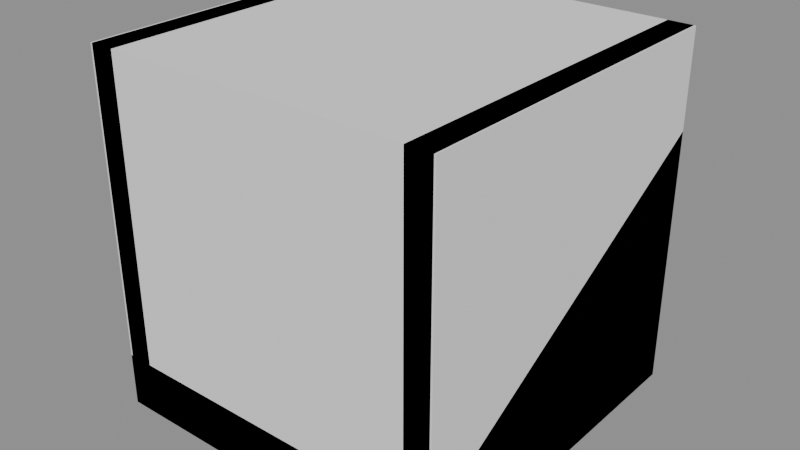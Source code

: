 # Source: bridge_apron.blend  (saved by Blender 5.2.45; exported with 4.5.12 LTS)
import bpy
from mathutils import Matrix  # noqa: F401  (used for matrix-valued properties, if any)

bpy.ops.wm.read_factory_settings(use_empty=True)
scene = bpy.context.scene
scene.name = 'Scene'

# ---- materials (node trees are filled in below, after node groups)
mat_material_world_prop_industrial = bpy.data.materials.new('material.world.prop.industrial')
mat_material_world_prop_industrial.diffuse_color = (1.0, 1.0, 1.0, 1.0)

# ---- material node trees
mat_material_world_prop_industrial.use_nodes = True; mat_material_world_prop_industrial.node_tree.nodes.clear()
_N = mat_material_world_prop_industrial.node_tree.nodes; _L = mat_material_world_prop_industrial.node_tree.links
n0 = _N.new('ShaderNodeBsdfPrincipled'); n0.name = 'Principled BSDF'; n0.location = (-200, 100)
n0.inputs[0].default_value = (1.0, 1.0, 1.0, 1.0)
n0.inputs[1].default_value = 1.0
n0.inputs[2].default_value = 1.0
n0.inputs[10].default_value = 0.005
n1 = _N.new('ShaderNodeOutputMaterial'); n1.name = 'Material Output'; n1.location = (200, 100)
_L.new(n0.outputs[0], n1.inputs[0])
n1.is_active_output = True

# ---- meshes
me_00_0_whole = bpy.data.meshes.new('00:0:whole')
me_00_0_whole.from_pydata([(-0.5, -0.5, -0.5), (-0.5, -0.5, 0.5), (-0.5, 0.5, 0.5), (-0.5, 0.5, -0.5), (0.5, 0.5, -0.5), (0.5, 0.5, 0.5), (0.5, -0.5, 0.5), (0.5, -0.5, -0.5), (-0.5, 0.5, -0.5), (0.5, 0.5, -0.5), (0.5, -0.5, -0.5), (-0.5, -0.5, -0.5), (-0.5, -0.5, 0.5), (0.5, -0.5, 0.5), (0.5, 0.5, 0.5), (-0.5, 0.5, 0.5), (-0.5, 0.5, 0.5), (0.5, 0.5, 0.5), (0.5, 0.5, -0.5), (-0.5, 0.5, -0.5), (-0.5, -0.5, -0.5), (0.5, -0.5, -0.5), (0.5, -0.5, 0.5), (-0.5, -0.5, 0.5)], [], [(0, 1, 2), (0, 2, 3), (4, 5, 6), (4, 6, 7), (8, 9, 10), (8, 10, 11), (12, 13, 14), (12, 14, 15), (16, 17, 18), (16, 18, 19), (20, 21, 22), (20, 22, 23)])
_uv = me_00_0_whole.uv_layers.new(name='UVMap')
_uv.uv.foreach_set('vector', [0.518, 0.732, 0.732, 0.732, 0.732, 0.518, 0.518, 0.732, 0.732, 0.518, 0.518, 0.518, 0.518, 0.732, 0.732, 0.732, 0.732, 0.518, 0.518, 0.732, 0.732, 0.518, 0.518, 0.518, 0.518, 0.732, 0.732, 0.732, 0.732, 0.518, 0.518, 0.732, 0.732, 0.518, 0.518, 0.518, 0.518, 0.732, 0.732, 0.732, 0.732, 0.518, 0.518, 0.732, 0.732, 0.518, 0.518, 0.518, 0.518, 0.732, 0.732, 0.732, 0.732, 0.518, 0.518, 0.732, 0.732, 0.518, 0.518, 0.518, 0.518, 0.732, 0.732, 0.732, 0.732, 0.518, 0.518, 0.732, 0.732, 0.518, 0.518, 0.518])
me_00_0_whole.update()
me_00_0_whole.normals_split_custom_set([tuple(v) for v in zip(*[iter([-1.0, 0.0, 0.0, -1.0, 0.0, 0.0, -1.0, 0.0, 0.0, -1.0, 0.0, 0.0, -1.0, 0.0, 0.0, -1.0, 0.0, 0.0, 1.0, 0.0, 0.0, 1.0, 0.0, 0.0, 1.0, 0.0, 0.0, 1.0, 0.0, 0.0, 1.0, 0.0, 0.0, 1.0, 0.0, 0.0, 0.0, 0.0, -1.0, 0.0, 0.0, -1.0, 0.0, 0.0, -1.0, 0.0, 0.0, -1.0, 0.0, 0.0, -1.0, 0.0, 0.0, -1.0, 0.0, 0.0, 1.0, 0.0, 0.0, 1.0, 0.0, 0.0, 1.0, 0.0, 0.0, 1.0, 0.0, 0.0, 1.0, 0.0, 0.0, 1.0, 0.0, 1.0, 0.0, 0.0, 1.0, 0.0, 0.0, 1.0, 0.0, 0.0, 1.0, 0.0, 0.0, 1.0, 0.0, 0.0, 1.0, 0.0, 0.0, -1.0, 0.0, 0.0, -1.0, 0.0, 0.0, -1.0, 0.0, 0.0, -1.0, 0.0, 0.0, -1.0, 0.0, 0.0, -1.0, 0.0])] * 3)])
me_01_0_whole = bpy.data.meshes.new('01:0:whole')
me_01_0_whole.from_pydata([(0.5, 0.5, -0.5), (0.5, -0.5, -0.5), (-0.5, -0.5, -0.5), (-0.5, 0.5, -0.5), (-0.5, -0.5, -0.35), (0.5, -0.5, -0.35), (0.5, 0.5, 0.23), (-0.5, 0.5, 0.23), (-0.5, 0.5, 0.23), (0.5, 0.5, 0.23), (0.5, 0.5, -0.5), (-0.5, 0.5, -0.5), (0.5, -0.5, -0.5), (0.5, -0.5, -0.35), (-0.5, -0.5, -0.35), (-0.5, -0.5, -0.5), (-0.5, -0.5, -0.5), (-0.5, -0.5, -0.35), (-0.5, 0.5, 0.23), (-0.5, 0.5, -0.5), (0.5, 0.5, 0.23), (0.5, -0.5, -0.35), (0.5, -0.5, -0.5), (0.5, 0.5, -0.5), (-0.495, -0.494, -0.344), (-0.495, -0.494, 0.494), (-0.495, 0.494, 0.494), (-0.495, 0.494, -0.344), (-0.425, 0.494, -0.344), (-0.425, 0.494, 0.494), (-0.425, -0.494, 0.494), (-0.425, -0.494, -0.344), (-0.489, 0.494, -0.35), (-0.431, 0.494, -0.35), (-0.431, -0.494, -0.35), (-0.489, -0.494, -0.35), (-0.489, -0.494, 0.5), (-0.431, -0.494, 0.5), (-0.431, 0.494, 0.5), (-0.489, 0.494, 0.5), (-0.489, 0.5, 0.494), (-0.431, 0.5, 0.494), (-0.431, 0.5, -0.344), (-0.489, 0.5, -0.344), (-0.489, -0.5, -0.344), (-0.431, -0.5, -0.344), (-0.431, -0.5, 0.494), (-0.489, -0.5, 0.494), (-0.489, 0.494, -0.35), (-0.489, -0.494, -0.35), (-0.495, -0.494, -0.344), (-0.495, 0.494, -0.344), (-0.495, 0.494, 0.494), (-0.495, -0.494, 0.494), (-0.489, -0.494, 0.5), (-0.489, 0.494, 0.5), (-0.425, 0.494, -0.344), (-0.425, -0.494, -0.344), (-0.431, -0.494, -0.35), (-0.431, 0.494, -0.35), (-0.431, 0.494, 0.5), (-0.431, -0.494, 0.5), (-0.425, -0.494, 0.494), (-0.425, 0.494, 0.494), (-0.495, 0.494, -0.344), (-0.495, 0.494, 0.494), (-0.489, 0.5, 0.494), (-0.489, 0.5, -0.344), (-0.489, -0.5, -0.344), (-0.489, -0.5, 0.494), (-0.495, -0.494, 0.494), (-0.495, -0.494, -0.344), (-0.431, 0.5, -0.344), (-0.431, 0.5, 0.494), (-0.425, 0.494, 0.494), (-0.425, 0.494, -0.344), (-0.425, -0.494, -0.344), (-0.425, -0.494, 0.494), (-0.431, -0.5, 0.494), (-0.431, -0.5, -0.344), (-0.489, 0.5, -0.344), (-0.431, 0.5, -0.344), (-0.431, 0.494, -0.35), (-0.489, 0.494, -0.35), (-0.489, -0.494, -0.35), (-0.431, -0.494, -0.35), (-0.431, -0.5, -0.344), (-0.489, -0.5, -0.344), (-0.489, 0.494, 0.5), (-0.431, 0.494, 0.5), (-0.431, 0.5, 0.494), (-0.489, 0.5, 0.494), (-0.489, -0.5, 0.494), (-0.431, -0.5, 0.494), (-0.431, -0.494, 0.5), (-0.489, -0.494, 0.5), (-0.489, 0.5, -0.344), (-0.489, 0.494, -0.35), (-0.495, 0.494, -0.344), (-0.495, -0.494, -0.344), (-0.489, -0.494, -0.35), (-0.489, -0.5, -0.344), (-0.495, 0.494, 0.494), (-0.489, 0.494, 0.5), (-0.489, 0.5, 0.494), (-0.489, -0.5, 0.494), (-0.489, -0.494, 0.5), (-0.495, -0.494, 0.494), (-0.425, 0.494, -0.344), (-0.431, 0.494, -0.35), (-0.431, 0.5, -0.344), (-0.431, -0.5, -0.344), (-0.431, -0.494, -0.35), (-0.425, -0.494, -0.344), (-0.431, 0.5, 0.494), (-0.431, 0.494, 0.5), (-0.425, 0.494, 0.494), (-0.425, -0.494, 0.494), (-0.431, -0.494, 0.5), (-0.431, -0.5, 0.494), (0.425, -0.494, -0.344), (0.425, -0.494, 0.494), (0.425, 0.494, 0.494), (0.425, 0.494, -0.344), (0.495, 0.494, -0.344), (0.495, 0.494, 0.494), (0.495, -0.494, 0.494), (0.495, -0.494, -0.344), (0.431, 0.494, -0.35), (0.489, 0.494, -0.35), (0.489, -0.494, -0.35), (0.431, -0.494, -0.35), (0.431, -0.494, 0.5), (0.489, -0.494, 0.5), (0.489, 0.494, 0.5), (0.431, 0.494, 0.5), (0.431, 0.5, 0.494), (0.489, 0.5, 0.494), (0.489, 0.5, -0.344), (0.431, 0.5, -0.344), (0.431, -0.5, -0.344), (0.489, -0.5, -0.344), (0.489, -0.5, 0.494), (0.431, -0.5, 0.494), (0.431, 0.494, -0.35), (0.431, -0.494, -0.35), (0.425, -0.494, -0.344), (0.425, 0.494, -0.344), (0.425, 0.494, 0.494), (0.425, -0.494, 0.494), (0.431, -0.494, 0.5), (0.431, 0.494, 0.5), (0.495, 0.494, -0.344), (0.495, -0.494, -0.344), (0.489, -0.494, -0.35), (0.489, 0.494, -0.35), (0.489, 0.494, 0.5), (0.489, -0.494, 0.5), (0.495, -0.494, 0.494), (0.495, 0.494, 0.494), (0.425, 0.494, -0.344), (0.425, 0.494, 0.494), (0.431, 0.5, 0.494), (0.431, 0.5, -0.344), (0.431, -0.5, -0.344), (0.431, -0.5, 0.494), (0.425, -0.494, 0.494), (0.425, -0.494, -0.344), (0.489, 0.5, -0.344), (0.489, 0.5, 0.494), (0.495, 0.494, 0.494), (0.495, 0.494, -0.344), (0.495, -0.494, -0.344), (0.495, -0.494, 0.494), (0.489, -0.5, 0.494), (0.489, -0.5, -0.344), (0.431, 0.5, -0.344), (0.489, 0.5, -0.344), (0.489, 0.494, -0.35), (0.431, 0.494, -0.35), (0.431, -0.494, -0.35), (0.489, -0.494, -0.35), (0.489, -0.5, -0.344), (0.431, -0.5, -0.344), (0.431, 0.494, 0.5), (0.489, 0.494, 0.5), (0.489, 0.5, 0.494), (0.431, 0.5, 0.494), (0.431, -0.5, 0.494), (0.489, -0.5, 0.494), (0.489, -0.494, 0.5), (0.431, -0.494, 0.5), (0.431, 0.5, -0.344), (0.431, 0.494, -0.35), (0.425, 0.494, -0.344), (0.425, -0.494, -0.344), (0.431, -0.494, -0.35), (0.431, -0.5, -0.344), (0.425, 0.494, 0.494), (0.431, 0.494, 0.5), (0.431, 0.5, 0.494), (0.431, -0.5, 0.494), (0.431, -0.494, 0.5), (0.425, -0.494, 0.494), (0.495, 0.494, -0.344), (0.489, 0.494, -0.35), (0.489, 0.5, -0.344), (0.489, -0.5, -0.344), (0.489, -0.494, -0.35), (0.495, -0.494, -0.344), (0.489, 0.5, 0.494), (0.489, 0.494, 0.5), (0.495, 0.494, 0.494), (0.495, -0.494, 0.494), (0.489, -0.494, 0.5), (0.489, -0.5, 0.494), (-0.425, 0.292, 0.232), (-0.425, 0.292, 0.24), (-0.425, 0.308, 0.24), (-0.425, 0.308, 0.232), (0.425, 0.308, 0.232), (0.425, 0.308, 0.24), (0.425, 0.292, 0.24), (0.425, 0.292, 0.232), (-0.425, 0.308, 0.232), (0.425, 0.308, 0.232), (0.425, 0.292, 0.232), (-0.425, 0.292, 0.232), (-0.425, 0.292, 0.24), (0.425, 0.292, 0.24), (0.425, 0.308, 0.24), (-0.425, 0.308, 0.24), (-0.425, 0.308, 0.24), (0.425, 0.308, 0.24), (0.425, 0.308, 0.232), (-0.425, 0.308, 0.232), (-0.425, 0.292, 0.232), (0.425, 0.292, 0.232), (0.425, 0.292, 0.24), (-0.425, 0.292, 0.24), (-0.425, -0.058, 0.232), (-0.425, -0.058, 0.24), (-0.425, -0.042, 0.24), (-0.425, -0.042, 0.232), (0.425, -0.042, 0.232), (0.425, -0.042, 0.24), (0.425, -0.058, 0.24), (0.425, -0.058, 0.232), (-0.425, -0.042, 0.232), (0.425, -0.042, 0.232), (0.425, -0.058, 0.232), (-0.425, -0.058, 0.232), (-0.425, -0.058, 0.24), (0.425, -0.058, 0.24), (0.425, -0.042, 0.24), (-0.425, -0.042, 0.24), (-0.425, -0.042, 0.24), (0.425, -0.042, 0.24), (0.425, -0.042, 0.232), (-0.425, -0.042, 0.232), (-0.425, -0.058, 0.232), (0.425, -0.058, 0.232), (0.425, -0.058, 0.24), (-0.425, -0.058, 0.24), (-0.425, -0.348, 0.232), (-0.425, -0.348, 0.24), (-0.425, -0.332, 0.24), (-0.425, -0.332, 0.232), (0.425, -0.332, 0.232), (0.425, -0.332, 0.24), (0.425, -0.348, 0.24), (0.425, -0.348, 0.232), (-0.425, -0.332, 0.232), (0.425, -0.332, 0.232), (0.425, -0.348, 0.232), (-0.425, -0.348, 0.232), (-0.425, -0.348, 0.24), (0.425, -0.348, 0.24), (0.425, -0.332, 0.24), (-0.425, -0.332, 0.24), (-0.425, -0.332, 0.24), (0.425, -0.332, 0.24), (0.425, -0.332, 0.232), (-0.425, -0.332, 0.232), (-0.425, -0.348, 0.232), (0.425, -0.348, 0.232), (0.425, -0.348, 0.24), (-0.425, -0.348, 0.24)], [], [(0, 1, 2), (0, 2, 3), (4, 5, 6), (4, 6, 7), (8, 9, 10), (8, 10, 11), (12, 13, 14), (12, 14, 15), (16, 17, 18), (16, 18, 19), (20, 21, 22), (20, 22, 23), (24, 25, 26), (24, 26, 27), (28, 29, 30), (28, 30, 31), (32, 33, 34), (32, 34, 35), (36, 37, 38), (36, 38, 39), (40, 41, 42), (40, 42, 43), (44, 45, 46), (44, 46, 47), (48, 49, 50), (48, 50, 51), (52, 53, 54), (52, 54, 55), (56, 57, 58), (56, 58, 59), (60, 61, 62), (60, 62, 63), (64, 65, 66), (64, 66, 67), (68, 69, 70), (68, 70, 71), (72, 73, 74), (72, 74, 75), (76, 77, 78), (76, 78, 79), (80, 81, 82), (80, 82, 83), (84, 85, 86), (84, 86, 87), (88, 89, 90), (88, 90, 91), (92, 93, 94), (92, 94, 95), (96, 97, 98), (99, 100, 101), (102, 103, 104), (105, 106, 107), (108, 109, 110), (111, 112, 113), (114, 115, 116), (117, 118, 119), (120, 121, 122), (120, 122, 123), (124, 125, 126), (124, 126, 127), (128, 129, 130), (128, 130, 131), (132, 133, 134), (132, 134, 135), (136, 137, 138), (136, 138, 139), (140, 141, 142), (140, 142, 143), (144, 145, 146), (144, 146, 147), (148, 149, 150), (148, 150, 151), (152, 153, 154), (152, 154, 155), (156, 157, 158), (156, 158, 159), (160, 161, 162), (160, 162, 163), (164, 165, 166), (164, 166, 167), (168, 169, 170), (168, 170, 171), (172, 173, 174), (172, 174, 175), (176, 177, 178), (176, 178, 179), (180, 181, 182), (180, 182, 183), (184, 185, 186), (184, 186, 187), (188, 189, 190), (188, 190, 191), (192, 193, 194), (195, 196, 197), (198, 199, 200), (201, 202, 203), (204, 205, 206), (207, 208, 209), (210, 211, 212), (213, 214, 215), (216, 217, 218), (216, 218, 219), (220, 221, 222), (220, 222, 223), (224, 225, 226), (224, 226, 227), (228, 229, 230), (228, 230, 231), (232, 233, 234), (232, 234, 235), (236, 237, 238), (236, 238, 239), (240, 241, 242), (240, 242, 243), (244, 245, 246), (244, 246, 247), (248, 249, 250), (248, 250, 251), (252, 253, 254), (252, 254, 255), (256, 257, 258), (256, 258, 259), (260, 261, 262), (260, 262, 263), (264, 265, 266), (264, 266, 267), (268, 269, 270), (268, 270, 271), (272, 273, 274), (272, 274, 275), (276, 277, 278), (276, 278, 279), (280, 281, 282), (280, 282, 283), (284, 285, 286), (284, 286, 287)])
_uv = me_01_0_whole.uv_layers.new(name='UVMap')
_uv.uv.foreach_set('vector', [0.518, 0.732, 0.732, 0.732, 0.732, 0.518, 0.518, 0.732, 0.732, 0.518, 0.518, 0.518, 0.518, 0.732, 0.732, 0.732, 0.732, 0.518, 0.518, 0.732, 0.732, 0.518, 0.518, 0.518, 0.518, 0.732, 0.732, 0.732, 0.732, 0.518, 0.518, 0.732, 0.732, 0.518, 0.518, 0.518, 0.518, 0.732, 0.732, 0.732, 0.732, 0.518, 0.518, 0.732, 0.732, 0.518, 0.518, 0.518, 0.518, 0.732, 0.562, 0.732, 0.732, 0.518, 0.518, 0.732, 0.732, 0.518, 0.518, 0.518, 0.518, 0.732, 0.7189, 0.732, 0.732, 0.688, 0.518, 0.732, 0.732, 0.688, 0.5817, 0.518, 0.518, 0.732, 0.732, 0.732, 0.732, 0.518, 0.518, 0.732, 0.732, 0.518, 0.518, 0.518, 0.518, 0.732, 0.732, 0.732, 0.732, 0.518, 0.518, 0.732, 0.732, 0.518, 0.518, 0.518, 0.518, 0.732, 0.732, 0.732, 0.732, 0.518, 0.518, 0.732, 0.732, 0.518, 0.518, 0.518, 0.518, 0.732, 0.732, 0.732, 0.732, 0.518, 0.518, 0.732, 0.732, 0.518, 0.518, 0.518, 0.518, 0.732, 0.732, 0.732, 0.732, 0.518, 0.518, 0.732, 0.732, 0.518, 0.518, 0.518, 0.518, 0.732, 0.732, 0.732, 0.732, 0.518, 0.518, 0.732, 0.732, 0.518, 0.518, 0.518, 0.518, 0.732, 0.732, 0.732, 0.732, 0.518, 0.518, 0.732, 0.732, 0.518, 0.518, 0.518, 0.518, 0.732, 0.732, 0.732, 0.732, 0.518, 0.518, 0.732, 0.732, 0.518, 0.518, 0.518, 0.518, 0.732, 0.732, 0.732, 0.732, 0.518, 0.518, 0.732, 0.732, 0.518, 0.518, 0.518, 0.518, 0.732, 0.732, 0.732, 0.732, 0.518, 0.518, 0.732, 0.732, 0.518, 0.518, 0.518, 0.518, 0.732, 0.732, 0.732, 0.732, 0.518, 0.518, 0.732, 0.732, 0.518, 0.518, 0.518, 0.518, 0.732, 0.732, 0.732, 0.732, 0.518, 0.518, 0.732, 0.732, 0.518, 0.518, 0.518, 0.518, 0.732, 0.732, 0.732, 0.732, 0.518, 0.518, 0.732, 0.732, 0.518, 0.518, 0.518, 0.518, 0.732, 0.732, 0.732, 0.732, 0.518, 0.518, 0.732, 0.732, 0.518, 0.518, 0.518, 0.518, 0.732, 0.732, 0.732, 0.732, 0.518, 0.518, 0.732, 0.732, 0.518, 0.518, 0.518, 0.518, 0.732, 0.732, 0.732, 0.732, 0.518, 0.518, 0.732, 0.732, 0.518, 0.518, 0.518, 0.518, 0.732, 0.732, 0.732, 0.732, 0.518, 0.518, 0.732, 0.732, 0.518, 0.518, 0.518, 0.518, 0.732, 0.732, 0.732, 0.732, 0.518, 0.518, 0.732, 0.732, 0.518, 0.518, 0.518, 0.518, 0.732, 0.732, 0.732, 0.625, 0.518, 0.518, 0.732, 0.732, 0.732, 0.625, 0.518, 0.518, 0.732, 0.732, 0.732, 0.625, 0.518, 0.518, 0.732, 0.732, 0.732, 0.625, 0.518, 0.518, 0.732, 0.732, 0.732, 0.625, 0.518, 0.518, 0.732, 0.732, 0.732, 0.625, 0.518, 0.518, 0.732, 0.732, 0.732, 0.625, 0.518, 0.518, 0.732, 0.732, 0.732, 0.625, 0.518, 0.518, 0.732, 0.732, 0.732, 0.732, 0.518, 0.518, 0.732, 0.732, 0.518, 0.518, 0.518, 0.518, 0.732, 0.732, 0.732, 0.732, 0.518, 0.518, 0.732, 0.732, 0.518, 0.518, 0.518, 0.518, 0.732, 0.732, 0.732, 0.732, 0.518, 0.518, 0.732, 0.732, 0.518, 0.518, 0.518, 0.518, 0.732, 0.732, 0.732, 0.732, 0.518, 0.518, 0.732, 0.732, 0.518, 0.518, 0.518, 0.518, 0.732, 0.732, 0.732, 0.732, 0.518, 0.518, 0.732, 0.732, 0.518, 0.518, 0.518, 0.518, 0.732, 0.732, 0.732, 0.732, 0.518, 0.518, 0.732, 0.732, 0.518, 0.518, 0.518, 0.518, 0.732, 0.732, 0.732, 0.732, 0.518, 0.518, 0.732, 0.732, 0.518, 0.518, 0.518, 0.518, 0.732, 0.732, 0.732, 0.732, 0.518, 0.518, 0.732, 0.732, 0.518, 0.518, 0.518, 0.518, 0.732, 0.732, 0.732, 0.732, 0.518, 0.518, 0.732, 0.732, 0.518, 0.518, 0.518, 0.518, 0.732, 0.732, 0.732, 0.732, 0.518, 0.518, 0.732, 0.732, 0.518, 0.518, 0.518, 0.518, 0.732, 0.732, 0.732, 0.732, 0.518, 0.518, 0.732, 0.732, 0.518, 0.518, 0.518, 0.518, 0.732, 0.732, 0.732, 0.732, 0.518, 0.518, 0.732, 0.732, 0.518, 0.518, 0.518, 0.518, 0.732, 0.732, 0.732, 0.732, 0.518, 0.518, 0.732, 0.732, 0.518, 0.518, 0.518, 0.518, 0.732, 0.732, 0.732, 0.732, 0.518, 0.518, 0.732, 0.732, 0.518, 0.518, 0.518, 0.518, 0.732, 0.732, 0.732, 0.732, 0.518, 0.518, 0.732, 0.732, 0.518, 0.518, 0.518, 0.518, 0.732, 0.732, 0.732, 0.732, 0.518, 0.518, 0.732, 0.732, 0.518, 0.518, 0.518, 0.518, 0.732, 0.732, 0.732, 0.732, 0.518, 0.518, 0.732, 0.732, 0.518, 0.518, 0.518, 0.518, 0.732, 0.732, 0.732, 0.732, 0.518, 0.518, 0.732, 0.732, 0.518, 0.518, 0.518, 0.518, 0.732, 0.732, 0.732, 0.625, 0.518, 0.518, 0.732, 0.732, 0.732, 0.625, 0.518, 0.518, 0.732, 0.732, 0.732, 0.625, 0.518, 0.518, 0.732, 0.732, 0.732, 0.625, 0.518, 0.518, 0.732, 0.732, 0.732, 0.625, 0.518, 0.518, 0.732, 0.732, 0.732, 0.625, 0.518, 0.518, 0.732, 0.732, 0.732, 0.625, 0.518, 0.518, 0.732, 0.732, 0.732, 0.625, 0.518, 0.268, 0.982, 0.482, 0.982, 0.482, 0.768, 0.268, 0.982, 0.482, 0.768, 0.268, 0.768, 0.268, 0.982, 0.482, 0.982, 0.482, 0.768, 0.268, 0.982, 0.482, 0.768, 0.268, 0.768, 0.268, 0.982, 0.482, 0.982, 0.482, 0.768, 0.268, 0.982, 0.482, 0.768, 0.268, 0.768, 0.268, 0.982, 0.482, 0.982, 0.482, 0.768, 0.268, 0.982, 0.482, 0.768, 0.268, 0.768, 0.268, 0.982, 0.482, 0.982, 0.482, 0.768, 0.268, 0.982, 0.482, 0.768, 0.268, 0.768, 0.268, 0.982, 0.482, 0.982, 0.482, 0.768, 0.268, 0.982, 0.482, 0.768, 0.268, 0.768, 0.268, 0.982, 0.482, 0.982, 0.482, 0.768, 0.268, 0.982, 0.482, 0.768, 0.268, 0.768, 0.268, 0.982, 0.482, 0.982, 0.482, 0.768, 0.268, 0.982, 0.482, 0.768, 0.268, 0.768, 0.268, 0.982, 0.482, 0.982, 0.482, 0.768, 0.268, 0.982, 0.482, 0.768, 0.268, 0.768, 0.268, 0.982, 0.482, 0.982, 0.482, 0.768, 0.268, 0.982, 0.482, 0.768, 0.268, 0.768, 0.268, 0.982, 0.482, 0.982, 0.482, 0.768, 0.268, 0.982, 0.482, 0.768, 0.268, 0.768, 0.268, 0.982, 0.482, 0.982, 0.482, 0.768, 0.268, 0.982, 0.482, 0.768, 0.268, 0.768, 0.268, 0.982, 0.482, 0.982, 0.482, 0.768, 0.268, 0.982, 0.482, 0.768, 0.268, 0.768, 0.268, 0.982, 0.482, 0.982, 0.482, 0.768, 0.268, 0.982, 0.482, 0.768, 0.268, 0.768, 0.268, 0.982, 0.482, 0.982, 0.482, 0.768, 0.268, 0.982, 0.482, 0.768, 0.268, 0.768, 0.268, 0.982, 0.482, 0.982, 0.482, 0.768, 0.268, 0.982, 0.482, 0.768, 0.268, 0.768, 0.268, 0.982, 0.482, 0.982, 0.482, 0.768, 0.268, 0.982, 0.482, 0.768, 0.268, 0.768, 0.268, 0.982, 0.482, 0.982, 0.482, 0.768, 0.268, 0.982, 0.482, 0.768, 0.268, 0.768])
me_01_0_whole.materials.append(mat_material_world_prop_industrial)
me_01_0_whole.update()
me_01_0_whole.normals_split_custom_set([tuple(v) for v in zip(*[iter([0.0, 0.0, -1.0, 0.0, 0.0, -1.0, 0.0, 0.0, -1.0, 0.0, 0.0, -1.0, 0.0, 0.0, -1.0, 0.0, 0.0, -1.0, 0.0, -0.5017, 0.865, 0.0, -0.5017, 0.865, 0.0, -0.5017, 0.865, 0.0, -0.5017, 0.865, 0.0, -0.5017, 0.865, 0.0, -0.5017, 0.865, 0.0, 1.0, 0.0, 0.0, 1.0, 0.0, 0.0, 1.0, 0.0, 0.0, 1.0, 0.0, 0.0, 1.0, 0.0, 0.0, 1.0, 0.0, 0.0, -1.0, 0.0, 0.0, -1.0, 0.0, 0.0, -1.0, 0.0, 0.0, -1.0, 0.0, 0.0, -1.0, 0.0, 0.0, -1.0, 0.0, -1.0, -3.974e-07, 0.0, -1.0, -3.974e-07, 0.0, -1.0, -3.974e-07, 0.0, -1.0, 0.0, 0.0, -1.0, 0.0, 0.0, -1.0, 0.0, 0.0, 1.0, -1.987e-07, 0.0, 1.0, -1.987e-07, 0.0, 1.0, -1.987e-07, 0.0, 1.0, 0.0, 0.0, 1.0, 0.0, 0.0, 1.0, 0.0, 0.0, -1.0, 0.0, 0.0, -1.0, 0.0, 0.0, -1.0, 0.0, 0.0, -1.0, 0.0, 0.0, -1.0, 0.0, 0.0, -1.0, 0.0, 0.0, 1.0, 0.0, 0.0, 1.0, 0.0, 0.0, 1.0, 0.0, 0.0, 1.0, 0.0, 0.0, 1.0, 0.0, 0.0, 1.0, 0.0, 0.0, 0.0, 0.0, -1.0, 0.0, 0.0, -1.0, 0.0, 0.0, -1.0, 0.0, 0.0, -1.0, 0.0, 0.0, -1.0, 0.0, 0.0, -1.0, 0.0, 0.0, 1.0, 0.0, 0.0, 1.0, 0.0, 0.0, 1.0, 0.0, 0.0, 1.0, 0.0, 0.0, 1.0, 0.0, 0.0, 1.0, 0.0, 1.0, 0.0, 0.0, 1.0, 0.0, 0.0, 1.0, 0.0, 0.0, 1.0, 0.0, 0.0, 1.0, 0.0, 0.0, 1.0, 0.0, 0.0, -1.0, 0.0, 0.0, -1.0, 0.0, 0.0, -1.0, 0.0, 0.0, -1.0, 0.0, 0.0, -1.0, 0.0, 0.0, -1.0, 0.0, -0.7071, 0.0, -0.7071, -0.7071, 0.0, -0.7071, -0.7071, 0.0, -0.7071, -0.7071, 0.0, -0.7071, -0.7071, 0.0, -0.7071, -0.7071, 0.0, -0.7071, -0.7071, 0.0, 0.7071, -0.7071, 0.0, 0.7071, -0.7071, 0.0, 0.7071, -0.7071, 0.0, 0.7071, -0.7071, 0.0, 0.7071, -0.7071, 0.0, 0.7071, 0.7071, 0.0, -0.7071, 0.7071, 0.0, -0.7071, 0.7071, 0.0, -0.7071, 0.7071, 0.0, -0.7071, 0.7071, 0.0, -0.7071, 0.7071, 0.0, -0.7071, 0.7071, 0.0, 0.7071, 0.7071, 0.0, 0.7071, 0.7071, 0.0, 0.7071, 0.7071, 0.0, 0.7071, 0.7071, 0.0, 0.7071, 0.7071, 0.0, 0.7071, -0.7071, 0.7071, 0.0, -0.7071, 0.7071, 0.0, -0.7071, 0.7071, 0.0, -0.7071, 0.7071, 0.0, -0.7071, 0.7071, 0.0, -0.7071, 0.7071, 0.0, -0.7071, -0.7071, 0.0, -0.7071, -0.7071, 0.0, -0.7071, -0.7071, 0.0, -0.7071, -0.7071, 0.0, -0.7071, -0.7071, 0.0, -0.7071, -0.7071, 0.0, 0.7071, 0.7071, 0.0, 0.7071, 0.7071, 0.0, 0.7071, 0.7071, 0.0, 0.7071, 0.7071, 0.0, 0.7071, 0.7071, 0.0, 0.7071, 0.7071, 0.0, 0.7071, -0.7071, 0.0, 0.7071, -0.7071, 0.0, 0.7071, -0.7071, 0.0, 0.7071, -0.7071, 0.0, 0.7071, -0.7071, 0.0, 0.7071, -0.7071, 0.0, 0.0, 0.7071, -0.7071, 0.0, 0.7071, -0.7071, 0.0, 0.7071, -0.7071, 0.0, 0.7071, -0.7071, 0.0, 0.7071, -0.7071, 0.0, 0.7071, -0.7071, 0.0, -0.7071, -0.7071, 0.0, -0.7071, -0.7071, 0.0, -0.7071, -0.7071, 0.0, -0.7071, -0.7071, 0.0, -0.7071, -0.7071, 0.0, -0.7071, -0.7071, 0.0, 0.7071, 0.7071, 0.0, 0.7071, 0.7071, 0.0, 0.7071, 0.7071, 0.0, 0.7071, 0.7071, 0.0, 0.7071, 0.7071, 0.0, 0.7071, 0.7071, 0.0, -0.7071, 0.7071, 0.0, -0.7071, 0.7071, 0.0, -0.7071, 0.7071, 0.0, -0.7071, 0.7071, 0.0, -0.7071, 0.7071, 0.0, -0.7071, 0.7071, -0.5774, 0.5774, -0.5774, -0.5774, 0.5774, -0.5774, -0.5774, 0.5774, -0.5774, -0.5774, -0.5774, -0.5774, -0.5774, -0.5774, -0.5774, -0.5774, -0.5774, -0.5774, -0.5773, 0.5774, 0.5773, -0.5773, 0.5774, 0.5773, -0.5773, 0.5774, 0.5773, -0.5773, -0.5774, 0.5773, -0.5773, -0.5774, 0.5773, -0.5773, -0.5774, 0.5773, 0.5774, 0.5774, -0.5774, 0.5774, 0.5774, -0.5774, 0.5774, 0.5774, -0.5774, 0.5774, -0.5774, -0.5774, 0.5774, -0.5774, -0.5774, 0.5774, -0.5774, -0.5774, 0.5773, 0.5774, 0.5773, 0.5773, 0.5774, 0.5773, 0.5773, 0.5774, 0.5773, 0.5773, -0.5774, 0.5773, 0.5773, -0.5774, 0.5773, 0.5773, -0.5774, 0.5773, -1.0, 0.0, 0.0, -1.0, 0.0, 0.0, -1.0, 0.0, 0.0, -1.0, 0.0, 0.0, -1.0, 0.0, 0.0, -1.0, 0.0, 0.0, 1.0, 0.0, 0.0, 1.0, 0.0, 0.0, 1.0, 0.0, 0.0, 1.0, 0.0, 0.0, 1.0, 0.0, 0.0, 1.0, 0.0, 0.0, 0.0, 0.0, -1.0, 0.0, 0.0, -1.0, 0.0, 0.0, -1.0, 0.0, 0.0, -1.0, 0.0, 0.0, -1.0, 0.0, 0.0, -1.0, 0.0, 0.0, 1.0, 0.0, 0.0, 1.0, 0.0, 0.0, 1.0, 0.0, 0.0, 1.0, 0.0, 0.0, 1.0, 0.0, 0.0, 1.0, 0.0, 1.0, 0.0, 0.0, 1.0, 0.0, 0.0, 1.0, 0.0, 0.0, 1.0, 0.0, 0.0, 1.0, 0.0, 0.0, 1.0, 0.0, 0.0, -1.0, 0.0, 0.0, -1.0, 0.0, 0.0, -1.0, 0.0, 0.0, -1.0, 0.0, 0.0, -1.0, 0.0, 0.0, -1.0, 0.0, -0.7071, 0.0, -0.7071, -0.7071, 0.0, -0.7071, -0.7071, 0.0, -0.7071, -0.7071, 0.0, -0.7071, -0.7071, 0.0, -0.7071, -0.7071, 0.0, -0.7071, -0.7071, 0.0, 0.7071, -0.7071, 0.0, 0.7071, -0.7071, 0.0, 0.7071, -0.7071, 0.0, 0.7071, -0.7071, 0.0, 0.7071, -0.7071, 0.0, 0.7071, 0.7071, 0.0, -0.7071, 0.7071, 0.0, -0.7071, 0.7071, 0.0, -0.7071, 0.7071, 0.0, -0.7071, 0.7071, 0.0, -0.7071, 0.7071, 0.0, -0.7071, 0.7071, 0.0, 0.7071, 0.7071, 0.0, 0.7071, 0.7071, 0.0, 0.7071, 0.7071, 0.0, 0.7071, 0.7071, 0.0, 0.7071, 0.7071, 0.0, 0.7071, -0.7071, 0.7071, 0.0, -0.7071, 0.7071, 0.0, -0.7071, 0.7071, 0.0, -0.7071, 0.7071, 0.0, -0.7071, 0.7071, 0.0, -0.7071, 0.7071, 0.0, -0.7071, -0.7071, 0.0, -0.7071, -0.7071, 0.0, -0.7071, -0.7071, 0.0, -0.7071, -0.7071, 0.0, -0.7071, -0.7071, 0.0, -0.7071, -0.7071, 0.0, 0.7071, 0.7071, 0.0, 0.7071, 0.7071, 0.0, 0.7071, 0.7071, 0.0, 0.7071, 0.7071, 0.0, 0.7071, 0.7071, 0.0, 0.7071, 0.7071, 0.0, 0.7071, -0.7071, 0.0, 0.7071, -0.7071, 0.0, 0.7071, -0.7071, 0.0, 0.7071, -0.7071, 0.0, 0.7071, -0.7071, 0.0, 0.7071, -0.7071, 0.0, 0.0, 0.7071, -0.7071, 0.0, 0.7071, -0.7071, 0.0, 0.7071, -0.7071, 0.0, 0.7071, -0.7071, 0.0, 0.7071, -0.7071, 0.0, 0.7071, -0.7071, 0.0, -0.7071, -0.7071, 0.0, -0.7071, -0.7071, 0.0, -0.7071, -0.7071, 0.0, -0.7071, -0.7071, 0.0, -0.7071, -0.7071, 0.0, -0.7071, -0.7071, 0.0, 0.7071, 0.7071, 0.0, 0.7071, 0.7071, 0.0, 0.7071, 0.7071, 0.0, 0.7071, 0.7071, 0.0, 0.7071, 0.7071, 0.0, 0.7071, 0.7071, 0.0, -0.7071, 0.7071, 0.0, -0.7071, 0.7071, 0.0, -0.7071, 0.7071, 0.0, -0.7071, 0.7071, 0.0, -0.7071, 0.7071, 0.0, -0.7071, 0.7071, -0.5774, 0.5774, -0.5774, -0.5774, 0.5774, -0.5774, -0.5774, 0.5774, -0.5774, -0.5774, -0.5774, -0.5774, -0.5774, -0.5774, -0.5774, -0.5774, -0.5774, -0.5774, -0.5773, 0.5774, 0.5773, -0.5773, 0.5774, 0.5773, -0.5773, 0.5774, 0.5773, -0.5773, -0.5774, 0.5773, -0.5773, -0.5774, 0.5773, -0.5773, -0.5774, 0.5773, 0.5774, 0.5774, -0.5774, 0.5774, 0.5774, -0.5774, 0.5774, 0.5774, -0.5774, 0.5774, -0.5774, -0.5774, 0.5774, -0.5774, -0.5774, 0.5774, -0.5774, -0.5774, 0.5773, 0.5774, 0.5773, 0.5773, 0.5774, 0.5773, 0.5773, 0.5774, 0.5773, 0.5773, -0.5774, 0.5773, 0.5773, -0.5774, 0.5773, 0.5773, -0.5774, 0.5773, -1.0, 0.0, 0.0, -1.0, 0.0, 0.0, -1.0, 0.0, 0.0, -1.0, 0.0, 0.0, -1.0, 0.0, 0.0, -1.0, 0.0, 0.0, 1.0, 0.0, 0.0, 1.0, 0.0, 0.0, 1.0, 0.0, 0.0, 1.0, 0.0, 0.0, 1.0, 0.0, 0.0, 1.0, 0.0, 0.0, 0.0, 0.0, -1.0, 0.0, 0.0, -1.0, 0.0, 0.0, -1.0, 0.0, 0.0, -1.0, 0.0, 0.0, -1.0, 0.0, 0.0, -1.0, 0.0, 0.0, 1.0, 0.0, 0.0, 1.0, 0.0, 0.0, 1.0, 0.0, 0.0, 1.0, 0.0, 0.0, 1.0, 0.0, 0.0, 1.0, 0.0, 1.0, 0.0, 0.0, 1.0, 0.0, 0.0, 1.0, 0.0, 0.0, 1.0, 0.0, 0.0, 1.0, 0.0, 0.0, 1.0, 0.0, 0.0, -1.0, 0.0, 0.0, -1.0, 0.0, 0.0, -1.0, 0.0, 0.0, -1.0, 0.0, 0.0, -1.0, 0.0, 0.0, -1.0, 0.0, -1.0, 0.0, 0.0, -1.0, 0.0, 0.0, -1.0, 0.0, 0.0, -1.0, 0.0, 0.0, -1.0, 0.0, 0.0, -1.0, 0.0, 0.0, 1.0, 0.0, 0.0, 1.0, 0.0, 0.0, 1.0, 0.0, 0.0, 1.0, 0.0, 0.0, 1.0, 0.0, 0.0, 1.0, 0.0, 0.0, 0.0, 0.0, -1.0, 0.0, 0.0, -1.0, 0.0, 0.0, -1.0, 0.0, 0.0, -1.0, 0.0, 0.0, -1.0, 0.0, 0.0, -1.0, 0.0, 0.0, 1.0, 0.0, 0.0, 1.0, 0.0, 0.0, 1.0, 0.0, 0.0, 1.0, 0.0, 0.0, 1.0, 0.0, 0.0, 1.0, 0.0, 1.0, 0.0, 0.0, 1.0, 0.0, 0.0, 1.0, 0.0, 0.0, 1.0, 0.0, 0.0, 1.0, 0.0, 0.0, 1.0, 0.0, 0.0, -1.0, 0.0, 0.0, -1.0, 0.0, 0.0, -1.0, 0.0, 0.0, -1.0, 0.0, 0.0, -1.0, 0.0, 0.0, -1.0, 0.0, -1.0, 0.0, 0.0, -1.0, 0.0, 0.0, -1.0, 0.0, 0.0, -1.0, 0.0, 0.0, -1.0, 0.0, 0.0, -1.0, 0.0, 0.0, 1.0, 0.0, 0.0, 1.0, 0.0, 0.0, 1.0, 0.0, 0.0, 1.0, 0.0, 0.0, 1.0, 0.0, 0.0, 1.0, 0.0, 0.0, 0.0, 0.0, -1.0, 0.0, 0.0, -1.0, 0.0, 0.0, -1.0, 0.0, 0.0, -1.0, 0.0, 0.0, -1.0, 0.0, 0.0, -1.0, 0.0, 0.0, 1.0, 0.0, 0.0, 1.0, 0.0, 0.0, 1.0, 0.0, 0.0, 1.0, 0.0, 0.0, 1.0, 0.0, 0.0, 1.0, 0.0, 1.0, 0.0, 0.0, 1.0, 0.0, 0.0, 1.0, 0.0, 0.0, 1.0, 0.0, 0.0, 1.0, 0.0, 0.0, 1.0, 0.0, 0.0, -1.0, 0.0, 0.0, -1.0, 0.0, 0.0, -1.0, 0.0, 0.0, -1.0, 0.0, 0.0, -1.0, 0.0, 0.0, -1.0, 0.0])] * 3)])
me_02_0_whole = bpy.data.meshes.new('02:0:whole')
me_02_0_whole.from_pydata([(0.5, 0.5, -0.5), (0.5, -0.5, -0.5), (-0.5, -0.5, -0.5), (-0.5, 0.5, -0.5), (-0.5, -0.5, -0.35), (0.5, -0.5, -0.35), (0.5, 0.5, 0.23), (-0.5, 0.5, 0.23), (-0.5, 0.5, 0.23), (0.5, 0.5, 0.23), (0.5, 0.5, -0.5), (-0.5, 0.5, -0.5), (0.5, -0.5, -0.5), (0.5, -0.5, -0.35), (-0.5, -0.5, -0.35), (-0.5, -0.5, -0.5), (-0.5, -0.5, -0.5), (-0.5, -0.5, -0.35), (-0.5, 0.5, 0.23), (-0.5, 0.5, -0.5), (0.5, 0.5, 0.23), (0.5, -0.5, -0.35), (0.5, -0.5, -0.5), (0.5, 0.5, -0.5), (-0.495, -0.5, -0.35), (-0.495, -0.5, 0.5), (-0.495, 0.5, 0.5), (-0.495, 0.5, -0.35), (-0.425, 0.5, -0.35), (-0.425, 0.5, 0.5), (-0.425, -0.5, 0.5), (-0.425, -0.5, -0.35), (-0.495, 0.5, -0.35), (-0.425, 0.5, -0.35), (-0.425, -0.5, -0.35), (-0.495, -0.5, -0.35), (-0.495, -0.5, 0.5), (-0.425, -0.5, 0.5), (-0.425, 0.5, 0.5), (-0.495, 0.5, 0.5), (-0.495, 0.5, 0.5), (-0.425, 0.5, 0.5), (-0.425, 0.5, -0.35), (-0.495, 0.5, -0.35), (-0.495, -0.5, -0.35), (-0.425, -0.5, -0.35), (-0.425, -0.5, 0.5), (-0.495, -0.5, 0.5), (0.425, -0.5, -0.35), (0.425, -0.5, 0.5), (0.425, 0.5, 0.5), (0.425, 0.5, -0.35), (0.495, 0.5, -0.35), (0.495, 0.5, 0.5), (0.495, -0.5, 0.5), (0.495, -0.5, -0.35), (0.425, 0.5, -0.35), (0.495, 0.5, -0.35), (0.495, -0.5, -0.35), (0.425, -0.5, -0.35), (0.425, -0.5, 0.5), (0.495, -0.5, 0.5), (0.495, 0.5, 0.5), (0.425, 0.5, 0.5), (0.425, 0.5, 0.5), (0.495, 0.5, 0.5), (0.495, 0.5, -0.35), (0.425, 0.5, -0.35), (0.425, -0.5, -0.35), (0.495, -0.5, -0.35), (0.495, -0.5, 0.5), (0.425, -0.5, 0.5)], [], [(0, 1, 2), (0, 2, 3), (4, 5, 6), (4, 6, 7), (8, 9, 10), (8, 10, 11), (12, 13, 14), (12, 14, 15), (16, 17, 18), (16, 18, 19), (20, 21, 22), (20, 22, 23), (24, 25, 26), (24, 26, 27), (28, 29, 30), (28, 30, 31), (32, 33, 34), (32, 34, 35), (36, 37, 38), (36, 38, 39), (40, 41, 42), (40, 42, 43), (44, 45, 46), (44, 46, 47), (48, 49, 50), (48, 50, 51), (52, 53, 54), (52, 54, 55), (56, 57, 58), (56, 58, 59), (60, 61, 62), (60, 62, 63), (64, 65, 66), (64, 66, 67), (68, 69, 70), (68, 70, 71)])
_uv = me_02_0_whole.uv_layers.new(name='UVMap')
_uv.uv.foreach_set('vector', [0.518, 0.732, 0.732, 0.732, 0.732, 0.518, 0.518, 0.732, 0.732, 0.518, 0.518, 0.518, 0.518, 0.732, 0.732, 0.732, 0.732, 0.518, 0.518, 0.732, 0.732, 0.518, 0.518, 0.518, 0.518, 0.732, 0.732, 0.732, 0.732, 0.518, 0.518, 0.732, 0.732, 0.518, 0.518, 0.518, 0.518, 0.732, 0.732, 0.732, 0.732, 0.518, 0.518, 0.732, 0.732, 0.518, 0.518, 0.518, 0.518, 0.732, 0.562, 0.732, 0.732, 0.518, 0.518, 0.732, 0.732, 0.518, 0.518, 0.518, 0.518, 0.732, 0.7189, 0.732, 0.732, 0.688, 0.518, 0.732, 0.732, 0.688, 0.5817, 0.518, 0.518, 0.732, 0.732, 0.732, 0.732, 0.518, 0.518, 0.732, 0.732, 0.518, 0.518, 0.518, 0.518, 0.732, 0.732, 0.732, 0.732, 0.518, 0.518, 0.732, 0.732, 0.518, 0.518, 0.518, 0.518, 0.732, 0.732, 0.732, 0.732, 0.518, 0.518, 0.732, 0.732, 0.518, 0.518, 0.518, 0.518, 0.732, 0.732, 0.732, 0.732, 0.518, 0.518, 0.732, 0.732, 0.518, 0.518, 0.518, 0.518, 0.732, 0.732, 0.732, 0.732, 0.518, 0.518, 0.732, 0.732, 0.518, 0.518, 0.518, 0.518, 0.732, 0.732, 0.732, 0.732, 0.518, 0.518, 0.732, 0.732, 0.518, 0.518, 0.518, 0.518, 0.732, 0.732, 0.732, 0.732, 0.518, 0.518, 0.732, 0.732, 0.518, 0.518, 0.518, 0.518, 0.732, 0.732, 0.732, 0.732, 0.518, 0.518, 0.732, 0.732, 0.518, 0.518, 0.518, 0.518, 0.732, 0.732, 0.732, 0.732, 0.518, 0.518, 0.732, 0.732, 0.518, 0.518, 0.518, 0.518, 0.732, 0.732, 0.732, 0.732, 0.518, 0.518, 0.732, 0.732, 0.518, 0.518, 0.518, 0.518, 0.732, 0.732, 0.732, 0.732, 0.518, 0.518, 0.732, 0.732, 0.518, 0.518, 0.518, 0.518, 0.732, 0.732, 0.732, 0.732, 0.518, 0.518, 0.732, 0.732, 0.518, 0.518, 0.518])
me_02_0_whole.materials.append(mat_material_world_prop_industrial)
me_02_0_whole.update()
me_02_0_whole.normals_split_custom_set([tuple(v) for v in zip(*[iter([0.0, 0.0, -1.0, 0.0, 0.0, -1.0, 0.0, 0.0, -1.0, 0.0, 0.0, -1.0, 0.0, 0.0, -1.0, 0.0, 0.0, -1.0, 0.0, -0.5017, 0.865, 0.0, -0.5017, 0.865, 0.0, -0.5017, 0.865, 0.0, -0.5017, 0.865, 0.0, -0.5017, 0.865, 0.0, -0.5017, 0.865, 0.0, 1.0, 0.0, 0.0, 1.0, 0.0, 0.0, 1.0, 0.0, 0.0, 1.0, 0.0, 0.0, 1.0, 0.0, 0.0, 1.0, 0.0, 0.0, -1.0, 0.0, 0.0, -1.0, 0.0, 0.0, -1.0, 0.0, 0.0, -1.0, 0.0, 0.0, -1.0, 0.0, 0.0, -1.0, 0.0, -1.0, -3.974e-07, 0.0, -1.0, -3.974e-07, 0.0, -1.0, -3.974e-07, 0.0, -1.0, 0.0, 0.0, -1.0, 0.0, 0.0, -1.0, 0.0, 0.0, 1.0, -1.987e-07, 0.0, 1.0, -1.987e-07, 0.0, 1.0, -1.987e-07, 0.0, 1.0, 0.0, 0.0, 1.0, 0.0, 0.0, 1.0, 0.0, 0.0, -1.0, 0.0, 0.0, -1.0, 0.0, 0.0, -1.0, 0.0, 0.0, -1.0, 0.0, 0.0, -1.0, 0.0, 0.0, -1.0, 0.0, 0.0, 1.0, 0.0, 0.0, 1.0, 0.0, 0.0, 1.0, 0.0, 0.0, 1.0, 0.0, 0.0, 1.0, 0.0, 0.0, 1.0, 0.0, 0.0, 0.0, 0.0, -1.0, 0.0, 0.0, -1.0, 0.0, 0.0, -1.0, 0.0, 0.0, -1.0, 0.0, 0.0, -1.0, 0.0, 0.0, -1.0, 0.0, 0.0, 1.0, 0.0, 0.0, 1.0, 0.0, 0.0, 1.0, 0.0, 0.0, 1.0, 0.0, 0.0, 1.0, 0.0, 0.0, 1.0, 0.0, 1.0, 0.0, 0.0, 1.0, 0.0, 0.0, 1.0, 0.0, 0.0, 1.0, 0.0, 0.0, 1.0, 0.0, 0.0, 1.0, 0.0, 0.0, -1.0, 0.0, 0.0, -1.0, 0.0, 0.0, -1.0, 0.0, 0.0, -1.0, 0.0, 0.0, -1.0, 0.0, 0.0, -1.0, 0.0, -1.0, 0.0, 0.0, -1.0, 0.0, 0.0, -1.0, 0.0, 0.0, -1.0, 0.0, 0.0, -1.0, 0.0, 0.0, -1.0, 0.0, 0.0, 1.0, 0.0, 0.0, 1.0, 0.0, 0.0, 1.0, 0.0, 0.0, 1.0, 0.0, 0.0, 1.0, 0.0, 0.0, 1.0, 0.0, 0.0, 0.0, 0.0, -1.0, 0.0, 0.0, -1.0, 0.0, 0.0, -1.0, 0.0, 0.0, -1.0, 0.0, 0.0, -1.0, 0.0, 0.0, -1.0, 0.0, 0.0, 1.0, 0.0, 0.0, 1.0, 0.0, 0.0, 1.0, 0.0, 0.0, 1.0, 0.0, 0.0, 1.0, 0.0, 0.0, 1.0, 0.0, 1.0, 0.0, 0.0, 1.0, 0.0, 0.0, 1.0, 0.0, 0.0, 1.0, 0.0, 0.0, 1.0, 0.0, 0.0, 1.0, 0.0, 0.0, -1.0, 0.0, 0.0, -1.0, 0.0, 0.0, -1.0, 0.0, 0.0, -1.0, 0.0, 0.0, -1.0, 0.0, 0.0, -1.0, 0.0])] * 3)])

# ---- objects
ob_00_asset = bpy.data.objects.new('00:asset', None)
ob_00_part_whole = bpy.data.objects.new('00:part:whole', None)
ob_00_0_whole = bpy.data.objects.new('00:0:whole', me_00_0_whole)
ob_01_asset = bpy.data.objects.new('01:asset', None)
ob_01_part_whole = bpy.data.objects.new('01:part:whole', None)
ob_01_0_whole = bpy.data.objects.new('01:0:whole', me_01_0_whole)
ob_02_asset = bpy.data.objects.new('02:asset', None)
ob_02_part_whole = bpy.data.objects.new('02:part:whole', None)
ob_02_0_whole = bpy.data.objects.new('02:0:whole', me_02_0_whole)

# ---- transforms, parenting, visibility, modifiers, constraints
ob_00_asset.location = (0.0, 0.0, 0.0)
ob_00_part_whole.parent = ob_00_asset
ob_00_part_whole.location = (0.0, 0.0, 0.0)
ob_00_0_whole.parent = ob_00_part_whole
ob_00_0_whole.location = (0.0, 0.0, 0.0)
ob_01_asset.location = (0.0, 0.0, 0.0)
ob_01_part_whole.parent = ob_01_asset
ob_01_part_whole.location = (0.0, 0.0, 0.0)
ob_01_0_whole.parent = ob_01_part_whole
ob_01_0_whole.location = (0.0, 0.0, 0.0)
ob_02_asset.location = (0.0, 0.0, 0.0)
ob_02_part_whole.parent = ob_02_asset
ob_02_part_whole.location = (0.0, 0.0, 0.0)
ob_02_0_whole.parent = ob_02_part_whole
ob_02_0_whole.location = (0.0, 0.0, 0.0)

# ---- collection membership
scene.collection.objects.link(ob_00_asset)
scene.collection.objects.link(ob_00_part_whole)
scene.collection.objects.link(ob_00_0_whole)
scene.collection.objects.link(ob_01_asset)
scene.collection.objects.link(ob_01_part_whole)
scene.collection.objects.link(ob_01_0_whole)
scene.collection.objects.link(ob_02_asset)
scene.collection.objects.link(ob_02_part_whole)
scene.collection.objects.link(ob_02_0_whole)

# ---- scene / render settings (as saved in the file)
scene.frame_start = 1; scene.frame_end = 250; scene.frame_set(1)
scene.render.engine = 'BLENDER_EEVEE_NEXT'
scene.render.bake_bias = 0.0
scene.render.bake_samples = 0
scene.render.compositor_device = 'GPU'
scene.eevee.use_volume_custom_range = False
scene.eevee.fast_gi_thickness_near = 0.1
scene.eevee.fast_gi_thickness_far = 0.0
scene.eevee.ray_tracing_options.screen_trace_thickness = 0.1
bpy.context.view_layer.update()

# ---- added for rendering (the .blend has no active camera and no usable light): camera, sun + grey world if the file has none
cam_auto = bpy.data.cameras.new('AutoCamera')
cam_auto.lens = 50.0
cam_auto.sensor_width = 36.0
cam_auto.clip_end = 1000.0
ob_auto_camera = bpy.data.objects.new('AutoCamera', cam_auto)
scene.collection.objects.link(ob_auto_camera)
ob_auto_camera.location = (1.60254, -1.92304, 1.28203)
ob_auto_camera.rotation_euler = (1.09748, -7.21219e-08, 0.694738)
scene.camera = ob_auto_camera
light_auto_sun = bpy.data.lights.new('AutoSun', 'SUN')
light_auto_sun.energy = 3.0
light_auto_sun.angle = 0.0523599
ob_auto_sun = bpy.data.objects.new('AutoSun', light_auto_sun)
scene.collection.objects.link(ob_auto_sun)
ob_auto_sun.rotation_euler = (0.872665, 0.174533, 0.523599)
if scene.world is None:
    world_auto = bpy.data.worlds.new('AutoWorld')
    world_auto.color = (0.3, 0.3, 0.3)
    scene.world = world_auto
bpy.context.view_layer.update()
